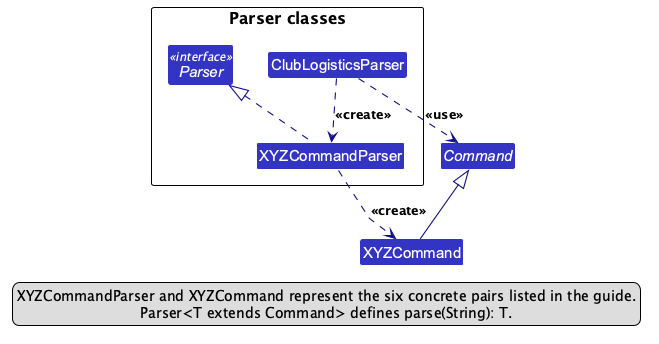

The diagram above was rendered by PlantUML. Its source (embedded in the PNG):
@startuml
!include style.puml
skinparam arrowThickness 1.1
skinparam arrowColor LOGIC_COLOR_T4
skinparam classBackgroundColor LOGIC_COLOR
skinparam linetype polyline
skinparam nodesep 35
skinparam ranksep 40

abstract class Command
class XYZCommand

package "Parser classes" {
    interface Parser <<interface>>
    class ClubLogisticsParser
    class XYZCommandParser

    Parser -[hidden]right-> ClubLogisticsParser
}

ClubLogisticsParser .down.> XYZCommandParser : <<create>>
ClubLogisticsParser ..> Command : <<use>>
XYZCommandParser .up.|> Parser
XYZCommandParser ..> XYZCommand : <<create>>
XYZCommand -up-|> Command

legend bottom
  XYZCommandParser and XYZCommand represent the six concrete pairs listed in the guide.
  Parser<T extends Command> defines parse(String): T.
endlegend
@enduml